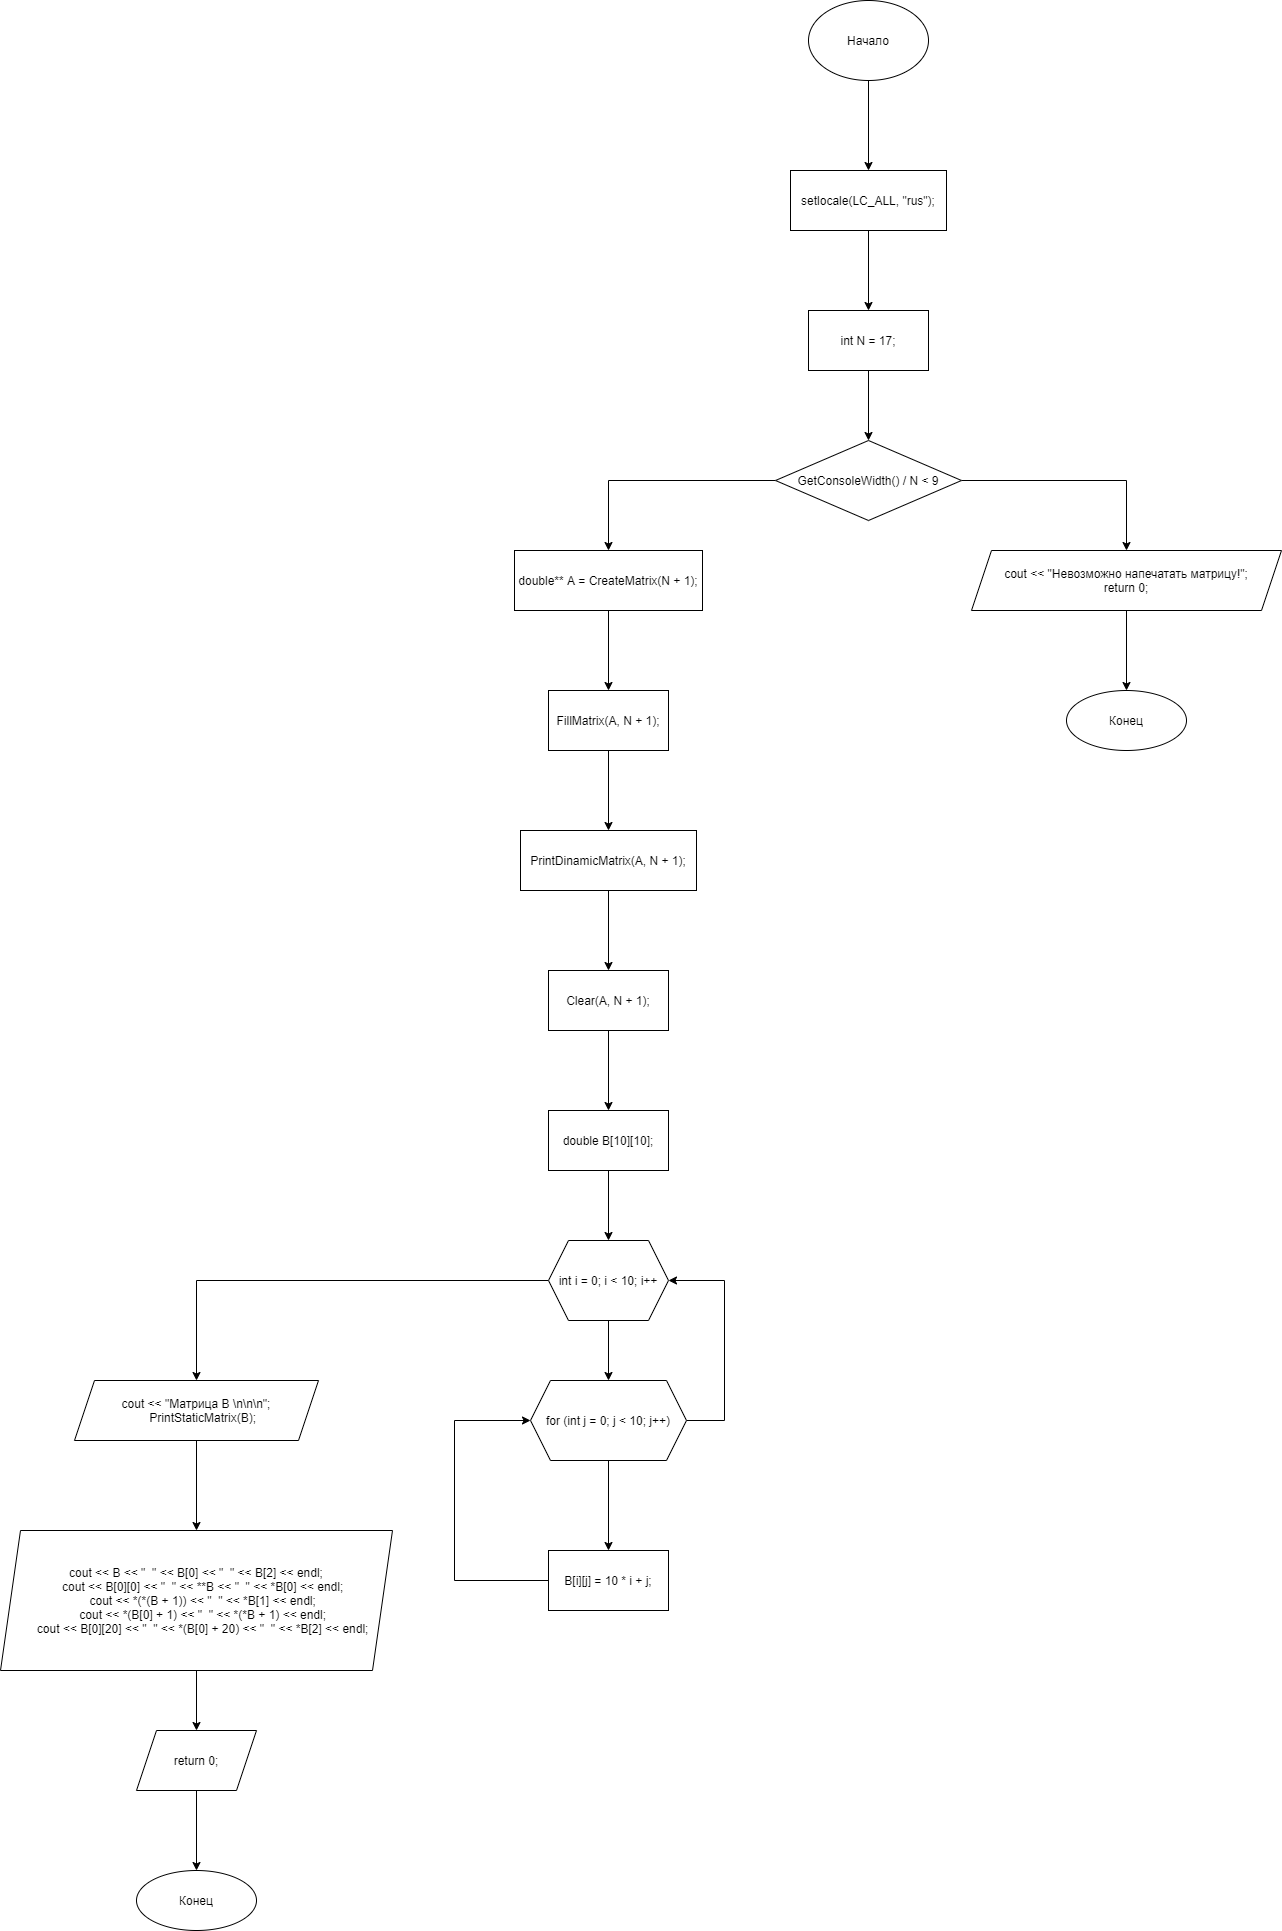

The diagram above was exported from draw.io. Its source (the exported page's mxGraphModel, read from the mxfile embedded in the PNG):
<mxGraphModel dx="1865" dy="649" grid="1" gridSize="10" guides="1" tooltips="1" connect="1" arrows="1" fold="1" page="1" pageScale="1" pageWidth="827" pageHeight="1169" math="0" shadow="0">
  <root>
    <mxCell id="0" />
    <mxCell id="1" parent="0" />
    <mxCell id="ji3ZN-JoKM4YJkwyXNXB-3" value="" style="edgeStyle=orthogonalEdgeStyle;rounded=0;orthogonalLoop=1;jettySize=auto;html=1;" edge="1" parent="1" source="ji3ZN-JoKM4YJkwyXNXB-1" target="ji3ZN-JoKM4YJkwyXNXB-2">
      <mxGeometry relative="1" as="geometry" />
    </mxCell>
    <mxCell id="ji3ZN-JoKM4YJkwyXNXB-1" value="Начало" style="ellipse;whiteSpace=wrap;html=1;" vertex="1" parent="1">
      <mxGeometry x="354" y="40" width="120" height="80" as="geometry" />
    </mxCell>
    <mxCell id="ji3ZN-JoKM4YJkwyXNXB-5" value="" style="edgeStyle=orthogonalEdgeStyle;rounded=0;orthogonalLoop=1;jettySize=auto;html=1;" edge="1" parent="1" source="ji3ZN-JoKM4YJkwyXNXB-2" target="ji3ZN-JoKM4YJkwyXNXB-4">
      <mxGeometry relative="1" as="geometry" />
    </mxCell>
    <mxCell id="ji3ZN-JoKM4YJkwyXNXB-2" value="setlocale(LC_ALL, &quot;rus&quot;);" style="whiteSpace=wrap;html=1;" vertex="1" parent="1">
      <mxGeometry x="336" y="210" width="156" height="60" as="geometry" />
    </mxCell>
    <mxCell id="ji3ZN-JoKM4YJkwyXNXB-7" value="" style="edgeStyle=orthogonalEdgeStyle;rounded=0;orthogonalLoop=1;jettySize=auto;html=1;" edge="1" parent="1" source="ji3ZN-JoKM4YJkwyXNXB-4" target="ji3ZN-JoKM4YJkwyXNXB-6">
      <mxGeometry relative="1" as="geometry" />
    </mxCell>
    <mxCell id="ji3ZN-JoKM4YJkwyXNXB-4" value="int N = 17;" style="whiteSpace=wrap;html=1;" vertex="1" parent="1">
      <mxGeometry x="354" y="350" width="120" height="60" as="geometry" />
    </mxCell>
    <mxCell id="ji3ZN-JoKM4YJkwyXNXB-11" value="" style="edgeStyle=orthogonalEdgeStyle;rounded=0;orthogonalLoop=1;jettySize=auto;html=1;" edge="1" parent="1" source="ji3ZN-JoKM4YJkwyXNXB-6" target="ji3ZN-JoKM4YJkwyXNXB-10">
      <mxGeometry relative="1" as="geometry" />
    </mxCell>
    <mxCell id="ji3ZN-JoKM4YJkwyXNXB-15" value="" style="edgeStyle=orthogonalEdgeStyle;rounded=0;orthogonalLoop=1;jettySize=auto;html=1;" edge="1" parent="1" source="ji3ZN-JoKM4YJkwyXNXB-6" target="ji3ZN-JoKM4YJkwyXNXB-14">
      <mxGeometry relative="1" as="geometry" />
    </mxCell>
    <mxCell id="ji3ZN-JoKM4YJkwyXNXB-6" value="GetConsoleWidth() / N &lt; 9" style="rhombus;whiteSpace=wrap;html=1;" vertex="1" parent="1">
      <mxGeometry x="321" y="480" width="186" height="80" as="geometry" />
    </mxCell>
    <mxCell id="ji3ZN-JoKM4YJkwyXNXB-13" value="" style="edgeStyle=orthogonalEdgeStyle;rounded=0;orthogonalLoop=1;jettySize=auto;html=1;" edge="1" parent="1" source="ji3ZN-JoKM4YJkwyXNXB-10" target="ji3ZN-JoKM4YJkwyXNXB-12">
      <mxGeometry relative="1" as="geometry" />
    </mxCell>
    <mxCell id="ji3ZN-JoKM4YJkwyXNXB-10" value="cout &amp;lt;&amp;lt; &quot;Невозможно напечатать матрицу!&quot;;&lt;br&gt;return 0;" style="shape=parallelogram;perimeter=parallelogramPerimeter;whiteSpace=wrap;html=1;fixedSize=1;" vertex="1" parent="1">
      <mxGeometry x="517" y="590" width="310" height="60" as="geometry" />
    </mxCell>
    <mxCell id="ji3ZN-JoKM4YJkwyXNXB-12" value="Конец" style="ellipse;whiteSpace=wrap;html=1;" vertex="1" parent="1">
      <mxGeometry x="612" y="730" width="120" height="60" as="geometry" />
    </mxCell>
    <mxCell id="ji3ZN-JoKM4YJkwyXNXB-17" value="" style="edgeStyle=orthogonalEdgeStyle;rounded=0;orthogonalLoop=1;jettySize=auto;html=1;" edge="1" parent="1" source="ji3ZN-JoKM4YJkwyXNXB-14" target="ji3ZN-JoKM4YJkwyXNXB-16">
      <mxGeometry relative="1" as="geometry" />
    </mxCell>
    <mxCell id="ji3ZN-JoKM4YJkwyXNXB-14" value="double** A = CreateMatrix(N + 1);" style="whiteSpace=wrap;html=1;" vertex="1" parent="1">
      <mxGeometry x="60" y="590" width="188" height="60" as="geometry" />
    </mxCell>
    <mxCell id="ji3ZN-JoKM4YJkwyXNXB-19" value="" style="edgeStyle=orthogonalEdgeStyle;rounded=0;orthogonalLoop=1;jettySize=auto;html=1;" edge="1" parent="1" source="ji3ZN-JoKM4YJkwyXNXB-16" target="ji3ZN-JoKM4YJkwyXNXB-18">
      <mxGeometry relative="1" as="geometry" />
    </mxCell>
    <mxCell id="ji3ZN-JoKM4YJkwyXNXB-16" value="FillMatrix(A, N + 1);" style="whiteSpace=wrap;html=1;" vertex="1" parent="1">
      <mxGeometry x="94" y="730" width="120" height="60" as="geometry" />
    </mxCell>
    <mxCell id="ji3ZN-JoKM4YJkwyXNXB-21" value="" style="edgeStyle=orthogonalEdgeStyle;rounded=0;orthogonalLoop=1;jettySize=auto;html=1;" edge="1" parent="1" source="ji3ZN-JoKM4YJkwyXNXB-18" target="ji3ZN-JoKM4YJkwyXNXB-20">
      <mxGeometry relative="1" as="geometry" />
    </mxCell>
    <mxCell id="ji3ZN-JoKM4YJkwyXNXB-18" value="PrintDinamicMatrix(A, N + 1);" style="whiteSpace=wrap;html=1;" vertex="1" parent="1">
      <mxGeometry x="66" y="870" width="176" height="60" as="geometry" />
    </mxCell>
    <mxCell id="ji3ZN-JoKM4YJkwyXNXB-23" value="" style="edgeStyle=orthogonalEdgeStyle;rounded=0;orthogonalLoop=1;jettySize=auto;html=1;" edge="1" parent="1" source="ji3ZN-JoKM4YJkwyXNXB-20" target="ji3ZN-JoKM4YJkwyXNXB-22">
      <mxGeometry relative="1" as="geometry" />
    </mxCell>
    <mxCell id="ji3ZN-JoKM4YJkwyXNXB-20" value="Clear(A, N + 1);" style="whiteSpace=wrap;html=1;" vertex="1" parent="1">
      <mxGeometry x="94" y="1010" width="120" height="60" as="geometry" />
    </mxCell>
    <mxCell id="ji3ZN-JoKM4YJkwyXNXB-25" value="" style="edgeStyle=orthogonalEdgeStyle;rounded=0;orthogonalLoop=1;jettySize=auto;html=1;" edge="1" parent="1" source="ji3ZN-JoKM4YJkwyXNXB-22" target="ji3ZN-JoKM4YJkwyXNXB-24">
      <mxGeometry relative="1" as="geometry" />
    </mxCell>
    <mxCell id="ji3ZN-JoKM4YJkwyXNXB-22" value="double B[10][10];" style="whiteSpace=wrap;html=1;" vertex="1" parent="1">
      <mxGeometry x="94" y="1150" width="120" height="60" as="geometry" />
    </mxCell>
    <mxCell id="ji3ZN-JoKM4YJkwyXNXB-27" value="" style="edgeStyle=orthogonalEdgeStyle;rounded=0;orthogonalLoop=1;jettySize=auto;html=1;" edge="1" parent="1" source="ji3ZN-JoKM4YJkwyXNXB-24" target="ji3ZN-JoKM4YJkwyXNXB-26">
      <mxGeometry relative="1" as="geometry" />
    </mxCell>
    <mxCell id="ji3ZN-JoKM4YJkwyXNXB-34" value="" style="edgeStyle=orthogonalEdgeStyle;rounded=0;orthogonalLoop=1;jettySize=auto;html=1;" edge="1" parent="1" source="ji3ZN-JoKM4YJkwyXNXB-24" target="ji3ZN-JoKM4YJkwyXNXB-33">
      <mxGeometry relative="1" as="geometry" />
    </mxCell>
    <mxCell id="ji3ZN-JoKM4YJkwyXNXB-24" value="int i = 0; i &lt; 10; i++" style="shape=hexagon;perimeter=hexagonPerimeter2;whiteSpace=wrap;html=1;fixedSize=1;" vertex="1" parent="1">
      <mxGeometry x="94" y="1280" width="120" height="80" as="geometry" />
    </mxCell>
    <mxCell id="ji3ZN-JoKM4YJkwyXNXB-29" value="" style="edgeStyle=orthogonalEdgeStyle;rounded=0;orthogonalLoop=1;jettySize=auto;html=1;" edge="1" parent="1" source="ji3ZN-JoKM4YJkwyXNXB-26" target="ji3ZN-JoKM4YJkwyXNXB-28">
      <mxGeometry relative="1" as="geometry" />
    </mxCell>
    <mxCell id="ji3ZN-JoKM4YJkwyXNXB-31" style="edgeStyle=orthogonalEdgeStyle;rounded=0;orthogonalLoop=1;jettySize=auto;html=1;exitX=1;exitY=0.5;exitDx=0;exitDy=0;entryX=1;entryY=0.5;entryDx=0;entryDy=0;" edge="1" parent="1" source="ji3ZN-JoKM4YJkwyXNXB-26" target="ji3ZN-JoKM4YJkwyXNXB-24">
      <mxGeometry relative="1" as="geometry">
        <mxPoint x="310" y="1320" as="targetPoint" />
        <Array as="points">
          <mxPoint x="270" y="1460" />
          <mxPoint x="270" y="1320" />
        </Array>
      </mxGeometry>
    </mxCell>
    <mxCell id="ji3ZN-JoKM4YJkwyXNXB-26" value="for (int j = 0; j &lt; 10; j++)" style="shape=hexagon;perimeter=hexagonPerimeter2;whiteSpace=wrap;html=1;fixedSize=1;" vertex="1" parent="1">
      <mxGeometry x="76" y="1420" width="156" height="80" as="geometry" />
    </mxCell>
    <mxCell id="ji3ZN-JoKM4YJkwyXNXB-30" style="edgeStyle=orthogonalEdgeStyle;rounded=0;orthogonalLoop=1;jettySize=auto;html=1;entryX=0;entryY=0.5;entryDx=0;entryDy=0;" edge="1" parent="1" source="ji3ZN-JoKM4YJkwyXNXB-28" target="ji3ZN-JoKM4YJkwyXNXB-26">
      <mxGeometry relative="1" as="geometry">
        <mxPoint x="10" y="1450" as="targetPoint" />
        <Array as="points">
          <mxPoint y="1620" />
          <mxPoint y="1460" />
        </Array>
      </mxGeometry>
    </mxCell>
    <mxCell id="ji3ZN-JoKM4YJkwyXNXB-28" value="B[i][j] = 10 * i + j;" style="whiteSpace=wrap;html=1;" vertex="1" parent="1">
      <mxGeometry x="94" y="1590" width="120" height="60" as="geometry" />
    </mxCell>
    <mxCell id="ji3ZN-JoKM4YJkwyXNXB-36" value="" style="edgeStyle=orthogonalEdgeStyle;rounded=0;orthogonalLoop=1;jettySize=auto;html=1;" edge="1" parent="1" source="ji3ZN-JoKM4YJkwyXNXB-33" target="ji3ZN-JoKM4YJkwyXNXB-35">
      <mxGeometry relative="1" as="geometry" />
    </mxCell>
    <mxCell id="ji3ZN-JoKM4YJkwyXNXB-33" value="cout &lt;&lt; &quot;Матрица B \n\n\n&quot;;&#10;    PrintStaticMatrix(B);" style="shape=parallelogram;perimeter=parallelogramPerimeter;whiteSpace=wrap;html=1;fixedSize=1;" vertex="1" parent="1">
      <mxGeometry x="-380" y="1420" width="244" height="60" as="geometry" />
    </mxCell>
    <mxCell id="ji3ZN-JoKM4YJkwyXNXB-38" value="" style="edgeStyle=orthogonalEdgeStyle;rounded=0;orthogonalLoop=1;jettySize=auto;html=1;" edge="1" parent="1" source="ji3ZN-JoKM4YJkwyXNXB-35" target="ji3ZN-JoKM4YJkwyXNXB-37">
      <mxGeometry relative="1" as="geometry" />
    </mxCell>
    <mxCell id="ji3ZN-JoKM4YJkwyXNXB-35" value="cout &lt;&lt; B &lt;&lt; &quot;  &quot; &lt;&lt; B[0] &lt;&lt; &quot;  &quot; &lt;&lt; B[2] &lt;&lt; endl;&#10;    cout &lt;&lt; B[0][0] &lt;&lt; &quot;  &quot; &lt;&lt; **B &lt;&lt; &quot;  &quot; &lt;&lt; *B[0] &lt;&lt; endl;&#10;    cout &lt;&lt; *(*(B + 1)) &lt;&lt; &quot;  &quot; &lt;&lt; *B[1] &lt;&lt; endl;&#10;    cout &lt;&lt; *(B[0] + 1) &lt;&lt; &quot;  &quot; &lt;&lt; *(*B + 1) &lt;&lt; endl;&#10;    cout &lt;&lt; B[0][20] &lt;&lt; &quot;  &quot; &lt;&lt; *(B[0] + 20) &lt;&lt; &quot;  &quot; &lt;&lt; *B[2] &lt;&lt; endl;" style="shape=parallelogram;perimeter=parallelogramPerimeter;whiteSpace=wrap;html=1;fixedSize=1;" vertex="1" parent="1">
      <mxGeometry x="-454" y="1570" width="392" height="140" as="geometry" />
    </mxCell>
    <mxCell id="ji3ZN-JoKM4YJkwyXNXB-40" value="" style="edgeStyle=orthogonalEdgeStyle;rounded=0;orthogonalLoop=1;jettySize=auto;html=1;" edge="1" parent="1" source="ji3ZN-JoKM4YJkwyXNXB-37" target="ji3ZN-JoKM4YJkwyXNXB-39">
      <mxGeometry relative="1" as="geometry" />
    </mxCell>
    <mxCell id="ji3ZN-JoKM4YJkwyXNXB-37" value="return 0;" style="shape=parallelogram;perimeter=parallelogramPerimeter;whiteSpace=wrap;html=1;fixedSize=1;" vertex="1" parent="1">
      <mxGeometry x="-318" y="1770" width="120" height="60" as="geometry" />
    </mxCell>
    <mxCell id="ji3ZN-JoKM4YJkwyXNXB-39" value="Конец" style="ellipse;whiteSpace=wrap;html=1;" vertex="1" parent="1">
      <mxGeometry x="-318" y="1910" width="120" height="60" as="geometry" />
    </mxCell>
  </root>
</mxGraphModel>